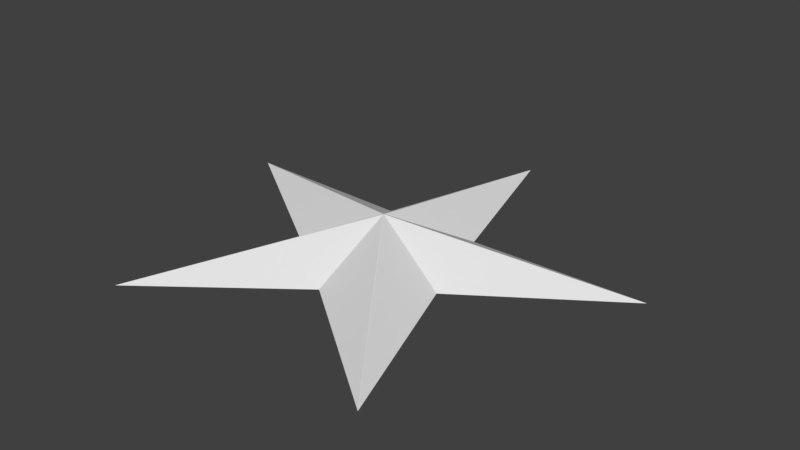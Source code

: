 # Source: Star.blend  (saved by Blender 2.78.0; exported with 4.5.12 LTS)
import bpy
from mathutils import Matrix  # noqa: F401  (used for matrix-valued properties, if any)

bpy.ops.wm.read_factory_settings(use_empty=True)
scene = bpy.context.scene
scene.name = 'Scene'

# ---- collections
col_collection_1 = bpy.data.collections.new('Collection 1'); scene.collection.children.link(col_collection_1)

# ---- world
world_world = bpy.data.worlds.new('World'); scene.world = world_world
world_world.color = (0.05088, 0.05088, 0.05088)
world_world.use_sun_shadow = False
world_world.sun_shadow_jitter_overblur = 0.0
world_world.cycles.sampling_method = 'MANUAL'

# ---- meshes
me_star001 = bpy.data.meshes.new('Star001')
me_star001.from_pydata([(0.1857, 0.1787, -1.0), (0.3135, -0.1935, -1.0), (0.3121, -0.1945, -1.0), (0.002438, 0.04199, -1.0), (0.1842, 0.1741, -1.0), (0.1123, 0.3953, -1.0), (0.5058, 0.4018, -1.0), (0.5064, 0.4001, -1.0), (0.1163, 0.3924, -1.0), (-0.1163, 0.3924, -1.0), (-0.0008772, 0.7686, -1.0), (0.0008781, 0.7686, -1.0), (-0.1123, 0.3953, -1.0), (-0.1842, 0.1741, -1.0), (-0.5064, 0.4001, -1.0), (-0.5058, 0.4018, -1.0), (-0.1857, 0.1787, -1.0), (-0.3121, -0.1945, -1.0), (-0.3135, -0.1935, -1.0), (-0.002438, 0.04199, -1.0), (0.007275, 0.231, -0.7484), (0.8988, -0.9992, -0.9995), (0.5236, 0.0638, -0.9987), (0.002922, 0.2279, -0.7484), (0.002441, -0.3148, -0.9987), (0.8974, -1.0, -0.9995), (0.007418, 0.2417, -0.7484), (1.453, 0.7095, -0.9995), (0.326, 0.6811, -0.9987), (0.009081, 0.2366, -0.7484), (0.5251, 0.06844, -0.9987), (1.453, 0.7078, -0.9995), (-0.00269, 0.2452, -0.7484), (-0.0008806, 1.764, -0.9995), (-0.3221, 0.6839, -0.9987), (0.00269, 0.2452, -0.7484), (0.3221, 0.6839, -0.9987), (0.0008819, 1.764, -0.9995), (-0.009081, 0.2366, -0.7484), (-1.453, 0.7078, -0.9995), (-0.5251, 0.06844, -0.9987), (-0.007418, 0.2417, -0.7484), (-0.326, 0.6811, -0.9987), (-1.453, 0.7095, -0.9995), (-0.002922, 0.2279, -0.7484), (-0.8974, -1.0, -0.9995), (-0.00244, -0.3148, -0.9987), (-0.007275, 0.231, -0.7484), (-0.5236, 0.0638, -0.9987), (-0.8988, -0.9992, -0.9995), (0.5233, 0.06389, -1.0), (0.8988, -0.9991, -1.0), (1.453, 0.7078, -1.0), (0.5248, 0.06852, -1.0), (0.3259, 0.6808, -1.0), (1.453, 0.7095, -1.0), (0.0008783, 1.764, -1.0), (0.3219, 0.6837, -1.0), (-0.3219, 0.6837, -1.0), (-0.0008771, 1.764, -1.0), (-1.453, 0.7095, -1.0), (-0.3259, 0.6808, -1.0), (-0.5248, 0.06852, -1.0), (-1.453, 0.7078, -1.0), (-0.8988, -0.9991, -1.0), (-0.5233, 0.06389, -1.0), (-0.002438, -0.3145, -1.0), (-0.8974, -1.0, -1.0), (0.8974, -1.0, -1.0), (0.002438, -0.3145, -1.0), (-0.0009827, 0.2338, -0.7484), (0.0007509, 0.2392, -0.7484)], [], [(0, 1, 2, 3), (0, 4, 1), (5, 6, 7, 0), (5, 8, 6), (9, 10, 11, 5), (9, 12, 10), (13, 14, 15, 9), (13, 16, 14), (0, 13, 9, 5), (17, 13, 0, 3), (17, 18, 13), (17, 3, 19), (20, 21, 22), (23, 24, 25), (26, 27, 28), (29, 30, 31), (32, 33, 34), (35, 36, 37), (38, 39, 40), (41, 42, 43), (44, 45, 46), (47, 48, 49), (1, 4, 50, 51), (0, 7, 52, 53), (6, 8, 54, 55), (5, 11, 56, 57), (10, 12, 58, 59), (9, 15, 60, 61), (14, 16, 62, 63), (13, 18, 64, 65), (17, 19, 66, 67), (3, 2, 68, 69), (38, 70, 71, 41), (23, 44, 46, 24), (44, 47, 49, 45), (47, 38, 40, 48), (38, 41, 43, 39), (41, 32, 34, 42), (32, 35, 37, 33), (35, 26, 28, 36), (26, 29, 31, 27), (29, 20, 22, 30), (20, 23, 25, 21), (2, 1, 51, 68), (4, 0, 53, 50), (7, 6, 55, 52), (8, 5, 57, 54), (11, 10, 59, 56), (12, 9, 61, 58), (15, 14, 63, 60), (16, 13, 65, 62), (18, 17, 67, 64), (19, 3, 69, 66), (41, 71, 35, 32), (44, 70, 38, 47), (35, 71, 29, 26), (71, 70, 20, 29), (44, 23, 20, 70), (50, 22, 21, 51), (68, 25, 24, 69), (54, 28, 27, 55), (52, 31, 30, 53), (58, 34, 33, 59), (56, 37, 36, 57), (62, 40, 39, 63), (60, 43, 42, 61), (66, 46, 45, 67), (64, 49, 48, 65), (46, 66, 69, 24), (67, 45, 49, 64), (65, 48, 40, 62), (63, 39, 43, 60), (61, 42, 34, 58), (59, 33, 37, 56), (57, 36, 28, 54), (55, 27, 31, 52), (53, 30, 22, 50), (25, 68, 51, 21)])
me_star001.polygons.foreach_set('use_smooth', [1, 1, 1, 1, 1, 1, 1, 1, 1, 1, 1, 1, 0, 0, 0, 0, 0, 0, 0, 0, 0, 0, 0, 0, 0, 0, 0, 0, 0, 0, 0, 0, 0, 0, 0, 0, 0, 0, 0, 0, 0, 0, 0, 0, 0, 0, 0, 0, 0, 0, 0, 0, 0, 0, 0, 0, 0, 0, 0, 0, 0, 0, 0, 0, 0, 0, 0, 0, 0, 0, 0, 0, 0, 0, 0, 0, 0, 0])
_k = set([(0, 4), (0, 7), (1, 2), (1, 4), (2, 3), (3, 19), (5, 8), (5, 11), (6, 7), (6, 8), (9, 12), (9, 15), (10, 11), (10, 12), (13, 16), (13, 18), (14, 15), (14, 16), (17, 18), (17, 19)])
me_star001.attributes.new('sharp_edge', 'BOOLEAN', 'EDGE').data.foreach_set('value', [ (min(e.vertices), max(e.vertices)) in _k for e in me_star001.edges])
_uv = me_star001.uv_layers.new(name='UVMap')
_uv.uv.foreach_set('vector', [0.2658, 0.734, 0.282, 0.6708, 0.2807, 0.67, 0.2333, 0.714, 0.2658, 0.734, 0.2653, 0.7333, 0.282, 0.6708, 0.2568, 0.7711, 0.3219, 0.7675, 0.3218, 0.7663, 0.2658, 0.734, 0.2568, 0.7711, 0.2573, 0.7704, 0.3219, 0.7675, 0.2187, 0.774, 0.2422, 0.8345, 0.243, 0.8345, 0.2568, 0.7711, 0.2187, 0.774, 0.2196, 0.7742, 0.2422, 0.8345, 0.2042, 0.7387, 0.1539, 0.7803, 0.1544, 0.7809, 0.2187, 0.774, 0.2042, 0.7387, 0.2042, 0.7396, 0.1539, 0.7803, 0.2658, 0.734, 0.2042, 0.7387, 0.2187, 0.774, 0.2568, 0.7711, 0.1783, 0.679, 0.2042, 0.7387, 0.2658, 0.734, 0.2333, 0.714, 0.1783, 0.679, 0.1776, 0.6794, 0.2042, 0.7387, 0.1783, 0.679, 0.2333, 0.714, 0.2325, 0.7143, 0.2389, 0.2618, 0.3647, 0.4896, 0.3301, 0.304, 0.2379, 0.2626, 0.2254, 0.3622, 0.3645, 0.4896, 0.2395, 0.2592, 0.4948, 0.2104, 0.3078, 0.1857, 0.2394, 0.2606, 0.3304, 0.3032, 0.4948, 0.2107, 0.2372, 0.2582, 0.2694, 0.000155, 0.1884, 0.1706, 0.2383, 0.2584, 0.3071, 0.185, 0.2696, 0.000202, 0.2356, 0.2601, 0.000193, 0.1497, 0.1364, 0.2792, 0.236, 0.2591, 0.1876, 0.171, 0.00025, 0.1496, 0.2365, 0.2623, 0.05868, 0.4521, 0.2246, 0.3621, 0.2355, 0.2616, 0.1368, 0.2799, 0.05855, 0.4519, 0.282, 0.6708, 0.2653, 0.7333, 0.3202, 0.7112, 0.3706, 0.5308, 0.2658, 0.734, 0.3218, 0.7663, 0.4825, 0.807, 0.3208, 0.7118, 0.3219, 0.7675, 0.2573, 0.7704, 0.2953, 0.8158, 0.4824, 0.8087, 0.2568, 0.7711, 0.243, 0.8345, 0.2537, 0.9998, 0.2949, 0.8166, 0.2422, 0.8345, 0.2196, 0.7742, 0.1881, 0.8244, 0.2521, 0.9994, 0.2187, 0.774, 0.1544, 0.7809, 0.000305, 0.8421, 0.1872, 0.8243, 0.1539, 0.7803, 0.2042, 0.7396, 0.1468, 0.7252, 0.0, 0.8414, 0.2042, 0.7387, 0.1776, 0.6794, 0.0717, 0.5521, 0.1466, 0.7243, 0.1783, 0.679, 0.2325, 0.7143, 0.2284, 0.6552, 0.07275, 0.5515, 0.2333, 0.714, 0.2807, 0.67, 0.3696, 0.5301, 0.2292, 0.6548, 0.2356, 0.2601, 0.2372, 0.261, 0.2377, 0.2598, 0.236, 0.2591, 0.2379, 0.2626, 0.2365, 0.2623, 0.2246, 0.3621, 0.2254, 0.3622, 0.2365, 0.2623, 0.2355, 0.2616, 0.05855, 0.4519, 0.05868, 0.4521, 0.2355, 0.2616, 0.2356, 0.2601, 0.1364, 0.2792, 0.1368, 0.2799, 0.2356, 0.2601, 0.236, 0.2591, 0.00025, 0.1496, 0.000193, 0.1497, 0.236, 0.2591, 0.2372, 0.2582, 0.1884, 0.1706, 0.1876, 0.171, 0.2372, 0.2582, 0.2383, 0.2584, 0.2696, 0.000202, 0.2694, 0.000155, 0.2383, 0.2584, 0.2395, 0.2592, 0.3078, 0.1857, 0.3071, 0.185, 0.2395, 0.2592, 0.2394, 0.2606, 0.4948, 0.2107, 0.4948, 0.2104, 0.2394, 0.2606, 0.2389, 0.2618, 0.3301, 0.304, 0.3304, 0.3032, 0.2389, 0.2618, 0.2379, 0.2626, 0.3645, 0.4896, 0.3647, 0.4896, 0.2807, 0.67, 0.282, 0.6708, 0.3706, 0.5308, 0.3696, 0.5301, 0.2653, 0.7333, 0.2658, 0.734, 0.3208, 0.7118, 0.3202, 0.7112, 0.3218, 0.7663, 0.3219, 0.7675, 0.4824, 0.8087, 0.4825, 0.807, 0.2573, 0.7704, 0.2568, 0.7711, 0.2949, 0.8166, 0.2953, 0.8158, 0.243, 0.8345, 0.2422, 0.8345, 0.2521, 0.9994, 0.2537, 0.9998, 0.2196, 0.7742, 0.2187, 0.774, 0.1872, 0.8243, 0.1881, 0.8244, 0.1544, 0.7809, 0.1539, 0.7803, 0.0, 0.8414, 0.000305, 0.8421, 0.2042, 0.7396, 0.2042, 0.7387, 0.1466, 0.7243, 0.1468, 0.7252, 0.1776, 0.6794, 0.1783, 0.679, 0.07275, 0.5515, 0.0717, 0.5521, 0.2325, 0.7143, 0.2333, 0.714, 0.2292, 0.6548, 0.2284, 0.6552, 0.236, 0.2591, 0.2377, 0.2598, 0.2383, 0.2584, 0.2372, 0.2582, 0.2365, 0.2623, 0.2372, 0.261, 0.2356, 0.2601, 0.2355, 0.2616, 0.2383, 0.2584, 0.2377, 0.2598, 0.2394, 0.2606, 0.2395, 0.2592, 0.2377, 0.2598, 0.2372, 0.261, 0.2389, 0.2618, 0.2394, 0.2606, 0.2365, 0.2623, 0.2379, 0.2626, 0.2389, 0.2618, 0.2372, 0.261, 0.3304, 0.3042, 0.3301, 0.304, 0.3647, 0.4896, 0.3648, 0.4897, 0.3645, 0.4897, 0.3645, 0.4896, 0.2254, 0.3622, 0.2253, 0.3627, 0.3081, 0.1854, 0.3078, 0.1857, 0.4948, 0.2104, 0.4949, 0.2103, 0.495, 0.2107, 0.4948, 0.2107, 0.3304, 0.3032, 0.3307, 0.3034, 0.1883, 0.1704, 0.1884, 0.1706, 0.2694, 0.000155, 0.2693, 0.0, 0.2697, 4.7e-05, 0.2696, 0.000202, 0.3071, 0.185, 0.3074, 0.1848, 0.1362, 0.2794, 0.1364, 0.2792, 0.000193, 0.1497, 0.0, 0.1497, 9e-05, 0.1494, 0.00025, 0.1496, 0.1876, 0.171, 0.1875, 0.1708, 0.2245, 0.3624, 0.2246, 0.3621, 0.05868, 0.4521, 0.05866, 0.4522, 0.05838, 0.452, 0.05855, 0.4519, 0.1368, 0.2799, 0.1365, 0.28, 0.2246, 0.3621, 0.2245, 0.3624, 0.2253, 0.3627, 0.2254, 0.3622, 0.05866, 0.4522, 0.05868, 0.4521, 0.05855, 0.4519, 0.05838, 0.452, 0.1365, 0.28, 0.1368, 0.2799, 0.1364, 0.2792, 0.1362, 0.2794, 0.0, 0.1497, 0.000193, 0.1497, 0.00025, 0.1496, 9e-05, 0.1494, 0.1875, 0.1708, 0.1876, 0.171, 0.1884, 0.1706, 0.1883, 0.1704, 0.2693, 0.0, 0.2694, 0.000155, 0.2696, 0.000202, 0.2697, 4.7e-05, 0.3074, 0.1848, 0.3071, 0.185, 0.3078, 0.1857, 0.3081, 0.1854, 0.4949, 0.2103, 0.4948, 0.2104, 0.4948, 0.2107, 0.495, 0.2107, 0.3307, 0.3034, 0.3304, 0.3032, 0.3301, 0.304, 0.3304, 0.3042, 0.3645, 0.4896, 0.3645, 0.4897, 0.3648, 0.4897, 0.3647, 0.4896])
me_star001.materials.append(None)
me_star001.use_remesh_preserve_volume = False
me_star001.use_remesh_preserve_attributes = False
me_star001.use_mirror_vertex_groups = False
me_star001.update()
me_star001.normals_split_custom_set([tuple(v) for v in zip(*[iter([-3.645e-08, 0.0, -1.0, 0.0, 0.0, -1.0, 0.0, 0.0, -1.0, -1.824e-07, 0.0, -1.0, -3.645e-08, 0.0, -1.0, 0.0, 0.0, 1.0, 0.0, 0.0, -1.0, 0.0, 0.0, -1.0, 0.0, 0.0, -1.0, 0.0, 0.0, -1.0, -3.645e-08, 0.0, -1.0, 0.0, 0.0, -1.0, 0.0, 0.0, 1.0, 0.0, 0.0, -1.0, 0.0, 0.0, -1.0, 0.0, 0.0, -1.0, 0.0, 0.0, -1.0, 0.0, 0.0, -1.0, 0.0, 0.0, -1.0, 0.0, 0.0, 1.0, 0.0, 0.0, -1.0, -1.112e-07, 0.0, -1.0, 0.0, 0.0, -1.0, 0.0, 0.0, -1.0, 0.0, 0.0, -1.0, -1.112e-07, 0.0, -1.0, 0.0, 0.0, 1.0, 0.0, 0.0, -1.0, -3.645e-08, 0.0, -1.0, -1.112e-07, 0.0, -1.0, 0.0, 0.0, -1.0, 0.0, 0.0, -1.0, -7.003e-08, 0.0, -1.0, -1.112e-07, 0.0, -1.0, -3.645e-08, 0.0, -1.0, -1.824e-07, 0.0, -1.0, -7.003e-08, 0.0, -1.0, 0.0, 0.0, -1.0, -1.112e-07, 0.0, -1.0, -7.003e-08, 0.0, -1.0, -1.824e-07, 0.0, -1.0, 0.0, 0.0, 1.0, 0.4733, 0.1665, 0.865, 0.4733, 0.1665, 0.865, 0.4733, 0.1665, 0.865, -0.3046, -0.3987, 0.865, -0.3046, -0.3987, 0.865, -0.3046, -0.3987, 0.865, -0.01205, 0.5016, 0.865, -0.01205, 0.5016, 0.865, -0.01205, 0.5016, 0.865, 0.2851, -0.4129, 0.865, 0.2851, -0.4129, 0.865, 0.2851, -0.4129, 0.865, -0.4808, 0.1435, 0.865, -0.4808, 0.1435, 0.865, -0.4808, 0.1435, 0.865, 0.4808, 0.1435, 0.865, 0.4808, 0.1435, 0.865, 0.4808, 0.1435, 0.865, -0.2851, -0.4129, 0.865, -0.2851, -0.4129, 0.865, -0.2851, -0.4129, 0.865, 0.01206, 0.5016, 0.865, 0.01206, 0.5016, 0.865, 0.01206, 0.5016, 0.865, 0.3046, -0.3987, 0.865, 0.3046, -0.3987, 0.865, 0.3046, -0.3987, 0.865, -0.4733, 0.1665, 0.865, -0.4733, 0.1665, 0.865, -0.4733, 0.1665, 0.865, 0.0, -5.815e-08, -1.0, 0.0, -5.815e-08, -1.0, 0.0, -5.815e-08, -1.0, 0.0, -5.815e-08, -1.0, 0.0, -5.111e-09, -1.0, 0.0, -5.111e-09, -1.0, 0.0, -5.111e-09, -1.0, 0.0, -5.111e-09, -1.0, 0.0, -4.988e-08, -1.0, 0.0, -4.988e-08, -1.0, 0.0, -4.988e-08, -1.0, 0.0, -4.988e-08, -1.0, 0.0, -1.78e-07, -1.0, 0.0, -1.78e-07, -1.0, 0.0, -1.78e-07, -1.0, 0.0, -1.78e-07, -1.0, 0.0, -1.78e-07, -1.0, 0.0, -1.78e-07, -1.0, 0.0, -1.78e-07, -1.0, 0.0, -1.78e-07, -1.0, 0.0, 0.0, -1.0, 0.0, 0.0, -1.0, 0.0, 0.0, -1.0, 0.0, 0.0, -1.0, 0.0, 0.0, -1.0, 0.0, 0.0, -1.0, 0.0, 0.0, -1.0, 0.0, 0.0, -1.0, 0.0, -8.723e-08, -1.0, 0.0, -8.723e-08, -1.0, 0.0, -8.723e-08, -1.0, 0.0, -8.723e-08, -1.0, -5.544e-07, -1.287e-07, -1.0, -5.544e-07, -1.287e-07, -1.0, -5.544e-07, -1.287e-07, -1.0, -5.544e-07, -1.287e-07, -1.0, -2.772e-07, -8.582e-08, -1.0, -2.772e-07, -8.582e-08, -1.0, -2.772e-07, -8.582e-08, -1.0, -2.772e-07, -8.582e-08, -1.0, 4.955e-06, 0.0, 1.0, 4.955e-06, 0.0, 1.0, 4.955e-06, 0.0, 1.0, 4.955e-06, 0.0, 1.0, 0.0, -0.4189, 0.9081, 0.0, -0.4189, 0.9081, 0.0, -0.4189, 0.9081, 0.0, -0.4189, 0.9081, -0.09583, -0.1319, 0.9866, -0.09583, -0.1319, 0.9866, -0.09583, -0.1319, 0.9866, -0.09583, -0.1319, 0.9866, -0.3984, -0.1294, 0.908, -0.3984, -0.1294, 0.908, -0.3984, -0.1294, 0.908, -0.3984, -0.1294, 0.908, -0.1551, 0.05039, 0.9866, -0.1551, 0.05039, 0.9866, -0.1551, 0.05039, 0.9866, -0.1551, 0.05039, 0.9866, -0.2462, 0.3389, 0.9081, -0.2462, 0.3389, 0.9081, -0.2462, 0.3389, 0.9081, -0.2462, 0.3389, 0.9081, 0.0, 0.1631, 0.9866, 0.0, 0.1631, 0.9866, 0.0, 0.1631, 0.9866, 0.0, 0.1631, 0.9866, 0.2462, 0.3389, 0.9081, 0.2462, 0.3389, 0.9081, 0.2462, 0.3389, 0.9081, 0.2462, 0.3389, 0.9081, 0.1551, 0.05039, 0.9866, 0.1551, 0.05039, 0.9866, 0.1551, 0.05039, 0.9866, 0.1551, 0.05039, 0.9866, 0.3984, -0.1294, 0.908, 0.3984, -0.1294, 0.908, 0.3984, -0.1294, 0.908, 0.3984, -0.1294, 0.908, 0.09585, -0.1319, 0.9866, 0.09585, -0.1319, 0.9866, 0.09585, -0.1319, 0.9866, 0.09585, -0.1319, 0.9866, 3.417e-05, -9.685e-08, -1.0, 3.417e-05, -9.685e-08, -1.0, 3.417e-05, -9.685e-08, -1.0, 3.417e-05, -9.685e-08, -1.0, 0.0, 0.0, -1.0, 0.0, 0.0, -1.0, 0.0, 0.0, -1.0, 0.0, 0.0, -1.0, -1.332e-07, -3.699e-08, -1.0, -1.332e-07, -3.699e-08, -1.0, -1.332e-07, -3.699e-08, -1.0, -1.332e-07, -3.699e-08, -1.0, 0.0, 0.0, -1.0, 0.0, 0.0, -1.0, 0.0, 0.0, -1.0, 0.0, 0.0, -1.0, 0.0, -2.394e-07, -1.0, 0.0, -2.394e-07, -1.0, 0.0, -2.394e-07, -1.0, 0.0, -2.394e-07, -1.0, 0.0, 0.0, -1.0, 0.0, 0.0, -1.0, 0.0, 0.0, -1.0, 0.0, 0.0, -1.0, 0.0, 0.0, -1.0, 0.0, 0.0, -1.0, 0.0, 0.0, -1.0, 0.0, 0.0, -1.0, 0.0, 0.0, -1.0, 0.0, 0.0, -1.0, 0.0, 0.0, -1.0, 0.0, 0.0, -1.0, 3.397e-05, -1.453e-07, -1.0, 3.397e-05, -1.453e-07, -1.0, 3.397e-05, -1.453e-07, -1.0, 3.397e-05, -1.453e-07, -1.0, 0.0, 0.0, -1.0, 0.0, 0.0, -1.0, 0.0, 0.0, -1.0, 0.0, 0.0, -1.0, 0.0, 0.0, 1.0, 0.0, 0.0, 1.0, 0.0, 0.0, 1.0, 0.0, 0.0, 1.0, -1.291e-05, 0.0, 1.0, -1.291e-05, 0.0, 1.0, -1.291e-05, 0.0, 1.0, -1.291e-05, 0.0, 1.0, 6.361e-06, 0.0, 1.0, 6.361e-06, 0.0, 1.0, 6.361e-06, 0.0, 1.0, 6.361e-06, 0.0, 1.0, 0.0, 0.0, 1.0, 0.0, 0.0, 1.0, 0.0, 0.0, 1.0, 0.0, 0.0, 1.0, 6.361e-06, 0.0, 1.0, 6.361e-06, 0.0, 1.0, 6.361e-06, 0.0, 1.0, 6.361e-06, 0.0, 1.0, 0.9347, 0.3301, -0.1319, 0.9347, 0.3301, -0.1319, 0.9347, 0.3301, -0.1319, 0.9347, 0.3301, -0.1319, -0.6028, -0.7869, -0.1319, -0.6028, -0.7869, -0.1319, -0.6028, -0.7869, -0.1319, -0.6028, -0.7869, -0.1319, -0.02514, 0.9909, -0.132, -0.02514, 0.9909, -0.132, -0.02514, 0.9909, -0.132, -0.02514, 0.9909, -0.132, 0.5621, -0.8165, -0.1319, 0.5621, -0.8165, -0.1319, 0.5621, -0.8165, -0.1319, 0.5621, -0.8165, -0.1319, -0.9502, 0.2823, -0.1319, -0.9502, 0.2823, -0.1319, -0.9502, 0.2823, -0.1319, -0.9502, 0.2823, -0.1319, 0.9502, 0.2823, -0.132, 0.9502, 0.2823, -0.132, 0.9502, 0.2823, -0.132, 0.9502, 0.2823, -0.132, -0.5621, -0.8165, -0.1319, -0.5621, -0.8165, -0.1319, -0.5621, -0.8165, -0.1319, -0.5621, -0.8165, -0.1319, 0.02514, 0.9909, -0.132, 0.02514, 0.9909, -0.132, 0.02514, 0.9909, -0.132, 0.02514, 0.9909, -0.132, 0.6028, -0.7869, -0.1319, 0.6028, -0.7869, -0.1319, 0.6028, -0.7869, -0.1319, 0.6028, -0.7869, -0.1319, -0.9347, 0.3301, -0.1319, -0.9347, 0.3301, -0.1319, -0.9347, 0.3301, -0.1319, -0.9347, 0.3301, -0.1319, 0.0, -0.9767, -0.2144, 0.0, -0.9767, -0.2144, 0.0, -0.9767, -0.2144, 0.0, -0.9767, -0.2144, -0.5857, -0.8064, -0.08173, -0.5857, -0.8064, -0.08173, -0.5857, -0.8064, -0.08173, -0.5857, -0.8064, -0.08173, -0.9289, -0.3019, -0.2144, -0.9289, -0.3019, -0.2144, -0.9289, -0.3019, -0.2144, -0.9289, -0.3019, -0.2144, -0.9479, 0.3079, -0.08168, -0.9479, 0.3079, -0.08168, -0.9479, 0.3079, -0.08168, -0.9479, 0.3079, -0.08168, -0.5741, 0.7902, -0.2144, -0.5741, 0.7902, -0.2144, -0.5741, 0.7902, -0.2144, -0.5741, 0.7902, -0.2144, 0.0, 0.9966, -0.08188, 0.0, 0.9966, -0.08188, 0.0, 0.9966, -0.08188, 0.0, 0.9966, -0.08188, 0.5741, 0.7902, -0.2144, 0.5741, 0.7902, -0.2144, 0.5741, 0.7902, -0.2144, 0.5741, 0.7902, -0.2144, 0.9479, 0.3079, -0.08184, 0.9479, 0.3079, -0.08184, 0.9479, 0.3079, -0.08184, 0.9479, 0.3079, -0.08184, 0.9289, -0.3018, -0.2144, 0.9289, -0.3018, -0.2144, 0.9289, -0.3018, -0.2144, 0.9289, -0.3018, -0.2144, 0.5858, -0.8063, -0.08165, 0.5858, -0.8063, -0.08165, 0.5858, -0.8063, -0.08165, 0.5858, -0.8063, -0.08165])] * 3)])

# ---- objects
ob_star = bpy.data.objects.new('Star', me_star001)

# ---- transforms, parenting, visibility, modifiers, constraints
ob_star.location = (0.0, 0.0, 0.0)
ob_star.lineart.crease_threshold = 0.0

# ---- collection membership
col_collection_1.objects.link(ob_star)

# ---- scene / render settings (as saved in the file)
scene.frame_start = 1; scene.frame_end = 250; scene.frame_set(1)
scene.render.engine = 'BLENDER_EEVEE_NEXT'
scene.render.resolution_percentage = 50
scene.render.dither_intensity = 0.0
scene.cycles.use_denoising = False
scene.cycles.samples = 128
scene.cycles.sampling_pattern = 'TABULATED_SOBOL'
scene.cycles.light_sampling_threshold = 0.0
scene.cycles.use_adaptive_sampling = False
scene.cycles.use_light_tree = False
scene.cycles.blur_glossy = 0.0
scene.cycles.sample_clamp_indirect = 0.0
scene.view_settings.view_transform = 'Standard'
bpy.context.view_layer.update()

# ---- added for rendering (the .blend has no active camera and no usable light): camera, sun
cam_auto = bpy.data.cameras.new('AutoCamera')
cam_auto.lens = 50.0
cam_auto.sensor_width = 36.0
cam_auto.clip_end = 1000.0
ob_auto_camera = bpy.data.objects.new('AutoCamera', cam_auto)
scene.collection.objects.link(ob_auto_camera)
ob_auto_camera.location = (3.71903, -4.0807, 2.10103)
ob_auto_camera.rotation_euler = (1.09748, -7.21219e-08, 0.694738)
scene.camera = ob_auto_camera
light_auto_sun = bpy.data.lights.new('AutoSun', 'SUN')
light_auto_sun.energy = 3.0
light_auto_sun.angle = 0.0523599
ob_auto_sun = bpy.data.objects.new('AutoSun', light_auto_sun)
scene.collection.objects.link(ob_auto_sun)
ob_auto_sun.rotation_euler = (0.872665, 0.174533, 0.523599)
bpy.context.view_layer.update()
